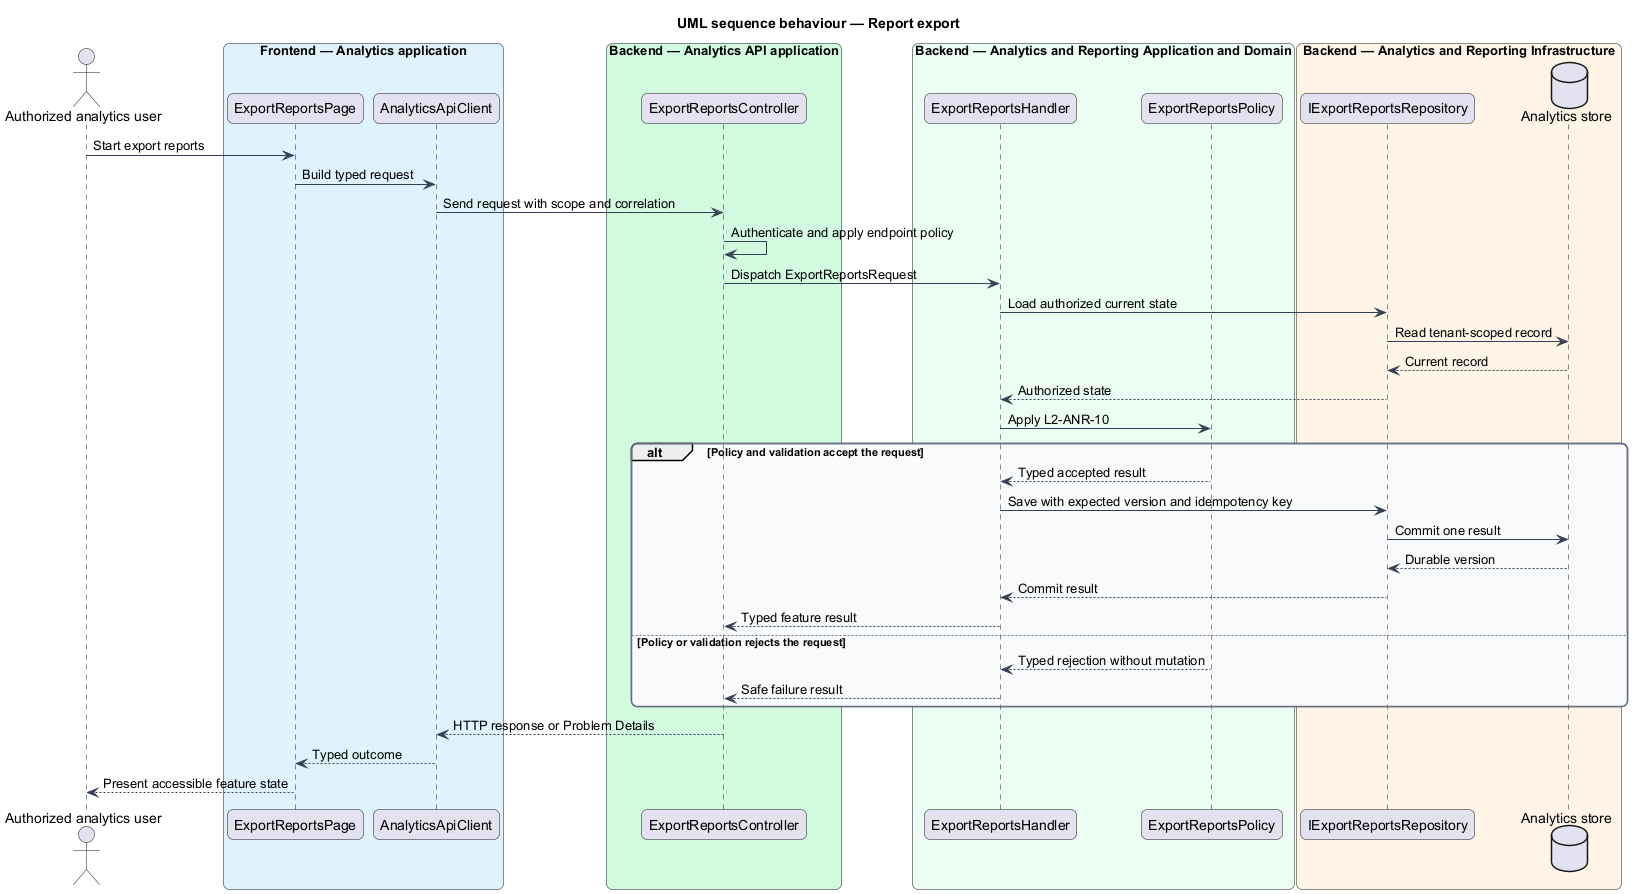

The diagram above was rendered by PlantUML. Its source (embedded in the PNG):
@startuml
title UML sequence behaviour — Report export
skinparam backgroundColor #FFFFFF
skinparam shadowing false
skinparam roundcorner 12
skinparam defaultFontName Arial
skinparam ArrowColor #344054
skinparam rectangle {
  BorderColor #344054
  FontColor #101828
}
skinparam package {
  BorderColor #667085
  FontColor #101828
  BackgroundColor #F9FAFB
}
actor "Authorized analytics user" as actor
box "Frontend — Analytics application" #E0F2FE
  participant "ExportReportsPage" as entry
  participant "AnalyticsApiClient" as client
end box
box "Backend — Analytics API application" #D1FADF
  participant "ExportReportsController" as controller
end box
box "Backend — Analytics and Reporting Application and Domain" #ECFDF3
  participant "ExportReportsHandler" as handler
  participant "ExportReportsPolicy" as policy
end box
box "Backend — Analytics and Reporting Infrastructure" #FFF4E5
  participant "IExportReportsRepository" as repository
  database "Analytics store" as store
end box
actor -> entry : Start export reports
entry -> client : Build typed request
client -> controller : Send request with scope and correlation
controller -> controller : Authenticate and apply endpoint policy
controller -> handler : Dispatch ExportReportsRequest
handler -> repository : Load authorized current state
repository -> store : Read tenant-scoped record
store --> repository : Current record
repository --> handler : Authorized state
handler -> policy : Apply L2-ANR-10
alt Policy and validation accept the request
  policy --> handler : Typed accepted result
  handler -> repository : Save with expected version and idempotency key
  repository -> store : Commit one result
  store --> repository : Durable version
  repository --> handler : Commit result
  handler --> controller : Typed feature result
else Policy or validation rejects the request
  policy --> handler : Typed rejection without mutation
  handler --> controller : Safe failure result
end
controller --> client : HTTP response or Problem Details
client --> entry : Typed outcome
entry --> actor : Present accessible feature state
@enduml